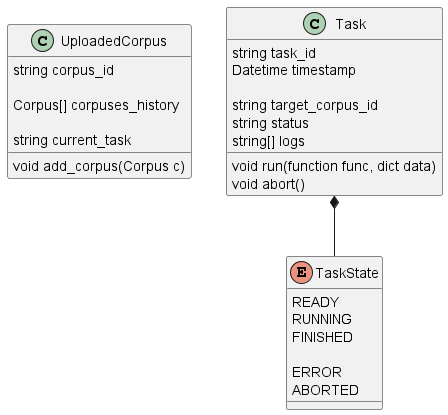

The diagram above was rendered by PlantUML. Its source (embedded in the PNG):
@startuml

class UploadedCorpus {
	string corpus_id

	Corpus[] corpuses_history

	string current_task
	
	void add_corpus(Corpus c)
}

class Task {
	string task_id
	Datetime timestamp

	string target_corpus_id
	string status
	string[] logs

	void run(function func, dict data)
	void abort()
}

enum TaskState {
	READY
	RUNNING
	FINISHED

	ERROR
	ABORTED
}
Task *-- TaskState

@enduml